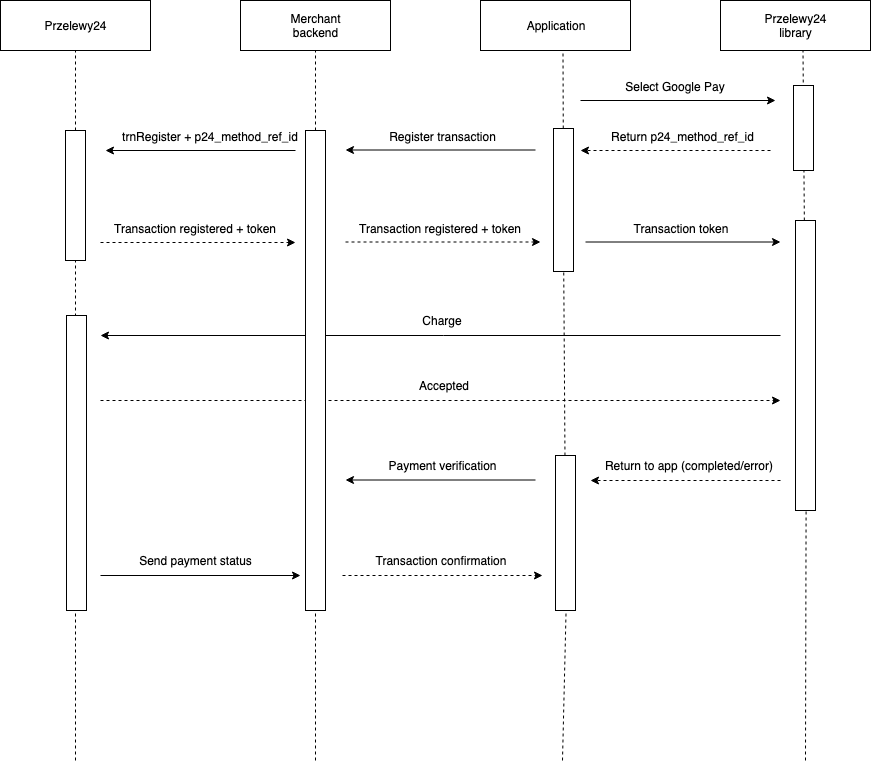

The diagram above was exported from draw.io. Its source (the exported page's mxGraphModel, read from the mxfile embedded in the PNG):
<mxGraphModel dx="1645" dy="1115" grid="1" gridSize="10" guides="1" tooltips="1" connect="1" arrows="1" fold="1" page="1" pageScale="1" pageWidth="1100" pageHeight="850" background="#ffffff" math="0" shadow="0">
  <root>
    <mxCell id="0" />
    <mxCell id="1" parent="0" />
    <mxCell id="H1a9LCSlt7v0AopGx3jH-2" value="" style="rounded=0;whiteSpace=wrap;html=1;" vertex="1" parent="1">
      <mxGeometry x="120" y="40" width="150" height="50" as="geometry" />
    </mxCell>
    <mxCell id="H1a9LCSlt7v0AopGx3jH-3" value="Przelewy24&lt;br&gt;" style="text;html=1;strokeColor=none;fillColor=none;align=center;verticalAlign=middle;whiteSpace=wrap;rounded=0;" vertex="1" parent="1">
      <mxGeometry x="175" y="55" width="40" height="20" as="geometry" />
    </mxCell>
    <mxCell id="H1a9LCSlt7v0AopGx3jH-4" value="" style="rounded=0;whiteSpace=wrap;html=1;" vertex="1" parent="1">
      <mxGeometry x="360" y="40" width="150" height="50" as="geometry" />
    </mxCell>
    <mxCell id="H1a9LCSlt7v0AopGx3jH-5" value="Merchant backend&lt;br&gt;" style="text;html=1;strokeColor=none;fillColor=none;align=center;verticalAlign=middle;whiteSpace=wrap;rounded=0;" vertex="1" parent="1">
      <mxGeometry x="415" y="55" width="40" height="20" as="geometry" />
    </mxCell>
    <mxCell id="H1a9LCSlt7v0AopGx3jH-6" value="" style="rounded=0;whiteSpace=wrap;html=1;" vertex="1" parent="1">
      <mxGeometry x="600" y="40" width="150" height="50" as="geometry" />
    </mxCell>
    <mxCell id="H1a9LCSlt7v0AopGx3jH-7" value="Application&lt;br&gt;" style="text;html=1;strokeColor=none;fillColor=none;align=center;verticalAlign=middle;whiteSpace=wrap;rounded=0;" vertex="1" parent="1">
      <mxGeometry x="655" y="55" width="40" height="20" as="geometry" />
    </mxCell>
    <mxCell id="H1a9LCSlt7v0AopGx3jH-8" value="" style="endArrow=none;dashed=1;html=1;entryX=0.5;entryY=1;entryDx=0;entryDy=0;" edge="1" parent="1" source="H1a9LCSlt7v0AopGx3jH-24" target="H1a9LCSlt7v0AopGx3jH-2">
      <mxGeometry width="50" height="50" relative="1" as="geometry">
        <mxPoint x="200" y="800" as="sourcePoint" />
        <mxPoint x="170" y="110" as="targetPoint" />
      </mxGeometry>
    </mxCell>
    <mxCell id="H1a9LCSlt7v0AopGx3jH-9" value="" style="endArrow=none;dashed=1;html=1;entryX=0.5;entryY=1;entryDx=0;entryDy=0;" edge="1" parent="1" source="H1a9LCSlt7v0AopGx3jH-57">
      <mxGeometry width="50" height="50" relative="1" as="geometry">
        <mxPoint x="435" y="800" as="sourcePoint" />
        <mxPoint x="435" y="90" as="targetPoint" />
      </mxGeometry>
    </mxCell>
    <mxCell id="H1a9LCSlt7v0AopGx3jH-10" value="" style="endArrow=none;dashed=1;html=1;entryX=0.5;entryY=1;entryDx=0;entryDy=0;" edge="1" parent="1" source="H1a9LCSlt7v0AopGx3jH-59">
      <mxGeometry width="50" height="50" relative="1" as="geometry">
        <mxPoint x="682" y="800" as="sourcePoint" />
        <mxPoint x="682.5" y="90" as="targetPoint" />
      </mxGeometry>
    </mxCell>
    <mxCell id="H1a9LCSlt7v0AopGx3jH-11" value="" style="rounded=0;whiteSpace=wrap;html=1;" vertex="1" parent="1">
      <mxGeometry x="840" y="40" width="150" height="50" as="geometry" />
    </mxCell>
    <mxCell id="H1a9LCSlt7v0AopGx3jH-12" value="Przelewy24 library&lt;br&gt;" style="text;html=1;strokeColor=none;fillColor=none;align=center;verticalAlign=middle;whiteSpace=wrap;rounded=0;" vertex="1" parent="1">
      <mxGeometry x="895" y="55" width="40" height="20" as="geometry" />
    </mxCell>
    <mxCell id="H1a9LCSlt7v0AopGx3jH-13" value="" style="endArrow=none;dashed=1;html=1;entryX=0.5;entryY=1;entryDx=0;entryDy=0;" edge="1" parent="1" source="H1a9LCSlt7v0AopGx3jH-34">
      <mxGeometry width="50" height="50" relative="1" as="geometry">
        <mxPoint x="927.5" y="800" as="sourcePoint" />
        <mxPoint x="922.5" y="90" as="targetPoint" />
      </mxGeometry>
    </mxCell>
    <mxCell id="H1a9LCSlt7v0AopGx3jH-14" value="" style="endArrow=classic;html=1;" edge="1" parent="1">
      <mxGeometry width="50" height="50" relative="1" as="geometry">
        <mxPoint x="700" y="140" as="sourcePoint" />
        <mxPoint x="895" y="140" as="targetPoint" />
      </mxGeometry>
    </mxCell>
    <mxCell id="H1a9LCSlt7v0AopGx3jH-16" value="Select Google Pay" style="text;html=1;strokeColor=none;fillColor=none;align=center;verticalAlign=middle;whiteSpace=wrap;rounded=0;" vertex="1" parent="1">
      <mxGeometry x="740" y="116" width="110" height="20" as="geometry" />
    </mxCell>
    <mxCell id="H1a9LCSlt7v0AopGx3jH-17" value="" style="rounded=0;whiteSpace=wrap;html=1;" vertex="1" parent="1">
      <mxGeometry x="913" y="125" width="20" height="85" as="geometry" />
    </mxCell>
    <mxCell id="H1a9LCSlt7v0AopGx3jH-18" value="" style="endArrow=classic;html=1;dashed=1;" edge="1" parent="1">
      <mxGeometry width="50" height="50" relative="1" as="geometry">
        <mxPoint x="890" y="190" as="sourcePoint" />
        <mxPoint x="700" y="190" as="targetPoint" />
      </mxGeometry>
    </mxCell>
    <mxCell id="H1a9LCSlt7v0AopGx3jH-19" value="Return p24_method_ref_id" style="text;html=1;strokeColor=none;fillColor=none;align=center;verticalAlign=middle;whiteSpace=wrap;rounded=0;" vertex="1" parent="1">
      <mxGeometry x="720" y="166" width="165" height="20" as="geometry" />
    </mxCell>
    <mxCell id="H1a9LCSlt7v0AopGx3jH-20" value="" style="endArrow=classic;html=1;" edge="1" parent="1">
      <mxGeometry width="50" height="50" relative="1" as="geometry">
        <mxPoint x="655" y="189.5" as="sourcePoint" />
        <mxPoint x="465" y="189.5" as="targetPoint" />
      </mxGeometry>
    </mxCell>
    <mxCell id="H1a9LCSlt7v0AopGx3jH-21" value="Register transaction" style="text;html=1;strokeColor=none;fillColor=none;align=center;verticalAlign=middle;whiteSpace=wrap;rounded=0;" vertex="1" parent="1">
      <mxGeometry x="480" y="165.5" width="165" height="20" as="geometry" />
    </mxCell>
    <mxCell id="H1a9LCSlt7v0AopGx3jH-22" value="" style="endArrow=classic;html=1;" edge="1" parent="1">
      <mxGeometry width="50" height="50" relative="1" as="geometry">
        <mxPoint x="415" y="190" as="sourcePoint" />
        <mxPoint x="225" y="190" as="targetPoint" />
      </mxGeometry>
    </mxCell>
    <mxCell id="H1a9LCSlt7v0AopGx3jH-23" value="trnRegister + p24_method_ref_id&lt;br&gt;" style="text;html=1;strokeColor=none;fillColor=none;align=center;verticalAlign=middle;whiteSpace=wrap;rounded=0;" vertex="1" parent="1">
      <mxGeometry x="240" y="166" width="180" height="20" as="geometry" />
    </mxCell>
    <mxCell id="H1a9LCSlt7v0AopGx3jH-24" value="" style="rounded=0;whiteSpace=wrap;html=1;" vertex="1" parent="1">
      <mxGeometry x="185" y="170" width="20" height="130" as="geometry" />
    </mxCell>
    <mxCell id="H1a9LCSlt7v0AopGx3jH-25" value="" style="endArrow=none;dashed=1;html=1;entryX=0.5;entryY=1;entryDx=0;entryDy=0;" edge="1" parent="1" target="H1a9LCSlt7v0AopGx3jH-24">
      <mxGeometry width="50" height="50" relative="1" as="geometry">
        <mxPoint x="195" y="800" as="sourcePoint" />
        <mxPoint x="195.31034482758628" y="90.13793103448279" as="targetPoint" />
      </mxGeometry>
    </mxCell>
    <mxCell id="H1a9LCSlt7v0AopGx3jH-26" value="" style="endArrow=classic;html=1;dashed=1;" edge="1" parent="1">
      <mxGeometry width="50" height="50" relative="1" as="geometry">
        <mxPoint x="219.99999999999977" y="282" as="sourcePoint" />
        <mxPoint x="414.9999999999998" y="282" as="targetPoint" />
      </mxGeometry>
    </mxCell>
    <mxCell id="H1a9LCSlt7v0AopGx3jH-27" value="Transaction registered + token" style="text;html=1;strokeColor=none;fillColor=none;align=center;verticalAlign=middle;whiteSpace=wrap;rounded=0;" vertex="1" parent="1">
      <mxGeometry x="230" y="258" width="170" height="20" as="geometry" />
    </mxCell>
    <mxCell id="H1a9LCSlt7v0AopGx3jH-29" value="" style="endArrow=classic;html=1;dashed=1;" edge="1" parent="1">
      <mxGeometry width="50" height="50" relative="1" as="geometry">
        <mxPoint x="464.9999999999998" y="281.5" as="sourcePoint" />
        <mxPoint x="659.9999999999998" y="281.5" as="targetPoint" />
      </mxGeometry>
    </mxCell>
    <mxCell id="H1a9LCSlt7v0AopGx3jH-31" value="" style="endArrow=classic;html=1;" edge="1" parent="1">
      <mxGeometry width="50" height="50" relative="1" as="geometry">
        <mxPoint x="704.9999999999998" y="281.5" as="sourcePoint" />
        <mxPoint x="899.9999999999998" y="281.5" as="targetPoint" />
      </mxGeometry>
    </mxCell>
    <mxCell id="H1a9LCSlt7v0AopGx3jH-32" value="Transaction token" style="text;html=1;strokeColor=none;fillColor=none;align=center;verticalAlign=middle;whiteSpace=wrap;rounded=0;" vertex="1" parent="1">
      <mxGeometry x="745" y="257.5" width="110" height="20" as="geometry" />
    </mxCell>
    <mxCell id="H1a9LCSlt7v0AopGx3jH-34" value="" style="rounded=0;whiteSpace=wrap;html=1;" vertex="1" parent="1">
      <mxGeometry x="915" y="260" width="20" height="290" as="geometry" />
    </mxCell>
    <mxCell id="H1a9LCSlt7v0AopGx3jH-35" value="" style="endArrow=none;dashed=1;html=1;entryX=0.5;entryY=1;entryDx=0;entryDy=0;" edge="1" parent="1" target="H1a9LCSlt7v0AopGx3jH-34">
      <mxGeometry width="50" height="50" relative="1" as="geometry">
        <mxPoint x="925" y="800" as="sourcePoint" />
        <mxPoint x="922.4999999999998" y="90" as="targetPoint" />
      </mxGeometry>
    </mxCell>
    <mxCell id="H1a9LCSlt7v0AopGx3jH-36" value="" style="endArrow=classic;html=1;" edge="1" parent="1">
      <mxGeometry width="50" height="50" relative="1" as="geometry">
        <mxPoint x="900" y="375" as="sourcePoint" />
        <mxPoint x="220" y="375" as="targetPoint" />
      </mxGeometry>
    </mxCell>
    <mxCell id="H1a9LCSlt7v0AopGx3jH-38" value="Charge" style="text;html=1;strokeColor=none;fillColor=none;align=center;verticalAlign=middle;whiteSpace=wrap;rounded=0;" vertex="1" parent="1">
      <mxGeometry x="542" y="350" width="40" height="20" as="geometry" />
    </mxCell>
    <mxCell id="H1a9LCSlt7v0AopGx3jH-39" value="" style="rounded=0;whiteSpace=wrap;html=1;" vertex="1" parent="1">
      <mxGeometry x="186" y="355" width="20" height="295" as="geometry" />
    </mxCell>
    <mxCell id="H1a9LCSlt7v0AopGx3jH-40" value="" style="endArrow=classic;html=1;dashed=1;" edge="1" parent="1">
      <mxGeometry width="50" height="50" relative="1" as="geometry">
        <mxPoint x="220" y="440" as="sourcePoint" />
        <mxPoint x="900" y="440" as="targetPoint" />
      </mxGeometry>
    </mxCell>
    <mxCell id="H1a9LCSlt7v0AopGx3jH-41" value="Accepted" style="text;html=1;strokeColor=none;fillColor=none;align=center;verticalAlign=middle;whiteSpace=wrap;rounded=0;" vertex="1" parent="1">
      <mxGeometry x="507.5" y="415" width="110" height="20" as="geometry" />
    </mxCell>
    <mxCell id="H1a9LCSlt7v0AopGx3jH-43" value="" style="endArrow=classic;html=1;dashed=1;" edge="1" parent="1">
      <mxGeometry width="50" height="50" relative="1" as="geometry">
        <mxPoint x="900" y="520" as="sourcePoint" />
        <mxPoint x="710" y="520" as="targetPoint" />
      </mxGeometry>
    </mxCell>
    <mxCell id="H1a9LCSlt7v0AopGx3jH-44" value="Return to app (completed/error)" style="text;html=1;strokeColor=none;fillColor=none;align=center;verticalAlign=middle;whiteSpace=wrap;rounded=0;" vertex="1" parent="1">
      <mxGeometry x="713" y="495" width="190" height="20" as="geometry" />
    </mxCell>
    <mxCell id="H1a9LCSlt7v0AopGx3jH-45" value="" style="endArrow=classic;html=1;" edge="1" parent="1">
      <mxGeometry width="50" height="50" relative="1" as="geometry">
        <mxPoint x="220" y="615" as="sourcePoint" />
        <mxPoint x="420" y="615" as="targetPoint" />
      </mxGeometry>
    </mxCell>
    <mxCell id="H1a9LCSlt7v0AopGx3jH-46" value="Send payment status" style="text;html=1;strokeColor=none;fillColor=none;align=center;verticalAlign=middle;whiteSpace=wrap;rounded=0;" vertex="1" parent="1">
      <mxGeometry x="252.5" y="590" width="125" height="20" as="geometry" />
    </mxCell>
    <mxCell id="H1a9LCSlt7v0AopGx3jH-47" value="" style="endArrow=classic;html=1;" edge="1" parent="1">
      <mxGeometry width="50" height="50" relative="1" as="geometry">
        <mxPoint x="654.9999999999998" y="519.5" as="sourcePoint" />
        <mxPoint x="464.9999999999998" y="519.5" as="targetPoint" />
      </mxGeometry>
    </mxCell>
    <mxCell id="H1a9LCSlt7v0AopGx3jH-48" value="Payment verification" style="text;html=1;strokeColor=none;fillColor=none;align=center;verticalAlign=middle;whiteSpace=wrap;rounded=0;" vertex="1" parent="1">
      <mxGeometry x="500" y="495" width="125" height="20" as="geometry" />
    </mxCell>
    <mxCell id="H1a9LCSlt7v0AopGx3jH-50" value="" style="endArrow=classic;html=1;dashed=1;" edge="1" parent="1">
      <mxGeometry width="50" height="50" relative="1" as="geometry">
        <mxPoint x="462" y="615" as="sourcePoint" />
        <mxPoint x="662" y="615" as="targetPoint" />
      </mxGeometry>
    </mxCell>
    <mxCell id="H1a9LCSlt7v0AopGx3jH-51" value="Transaction confirmation" style="text;html=1;strokeColor=none;fillColor=none;align=center;verticalAlign=middle;whiteSpace=wrap;rounded=0;" vertex="1" parent="1">
      <mxGeometry x="482" y="590" width="156" height="20" as="geometry" />
    </mxCell>
    <mxCell id="H1a9LCSlt7v0AopGx3jH-52" value="Transaction registered + token" style="text;html=1;strokeColor=none;fillColor=none;align=center;verticalAlign=middle;whiteSpace=wrap;rounded=0;" vertex="1" parent="1">
      <mxGeometry x="475" y="258" width="170" height="20" as="geometry" />
    </mxCell>
    <mxCell id="H1a9LCSlt7v0AopGx3jH-54" value="" style="rounded=0;whiteSpace=wrap;html=1;" vertex="1" parent="1">
      <mxGeometry x="675" y="495" width="20" height="155" as="geometry" />
    </mxCell>
    <mxCell id="H1a9LCSlt7v0AopGx3jH-55" value="" style="endArrow=none;dashed=1;html=1;entryX=0.5;entryY=1;entryDx=0;entryDy=0;" edge="1" parent="1" target="H1a9LCSlt7v0AopGx3jH-54">
      <mxGeometry width="50" height="50" relative="1" as="geometry">
        <mxPoint x="682" y="800" as="sourcePoint" />
        <mxPoint x="682.5" y="90" as="targetPoint" />
      </mxGeometry>
    </mxCell>
    <mxCell id="H1a9LCSlt7v0AopGx3jH-57" value="" style="rounded=0;whiteSpace=wrap;html=1;" vertex="1" parent="1">
      <mxGeometry x="425" y="170" width="20" height="480" as="geometry" />
    </mxCell>
    <mxCell id="H1a9LCSlt7v0AopGx3jH-58" value="" style="endArrow=none;dashed=1;html=1;entryX=0.5;entryY=1;entryDx=0;entryDy=0;" edge="1" parent="1" target="H1a9LCSlt7v0AopGx3jH-57">
      <mxGeometry width="50" height="50" relative="1" as="geometry">
        <mxPoint x="435" y="800" as="sourcePoint" />
        <mxPoint x="435" y="90" as="targetPoint" />
      </mxGeometry>
    </mxCell>
    <mxCell id="H1a9LCSlt7v0AopGx3jH-59" value="" style="rounded=0;whiteSpace=wrap;html=1;" vertex="1" parent="1">
      <mxGeometry x="673" y="168" width="20" height="143" as="geometry" />
    </mxCell>
    <mxCell id="H1a9LCSlt7v0AopGx3jH-60" value="" style="endArrow=none;dashed=1;html=1;entryX=0.5;entryY=1;entryDx=0;entryDy=0;" edge="1" parent="1" source="H1a9LCSlt7v0AopGx3jH-54" target="H1a9LCSlt7v0AopGx3jH-59">
      <mxGeometry width="50" height="50" relative="1" as="geometry">
        <mxPoint x="684.6405919661734" y="495" as="sourcePoint" />
        <mxPoint x="682.5" y="90" as="targetPoint" />
      </mxGeometry>
    </mxCell>
  </root>
</mxGraphModel>